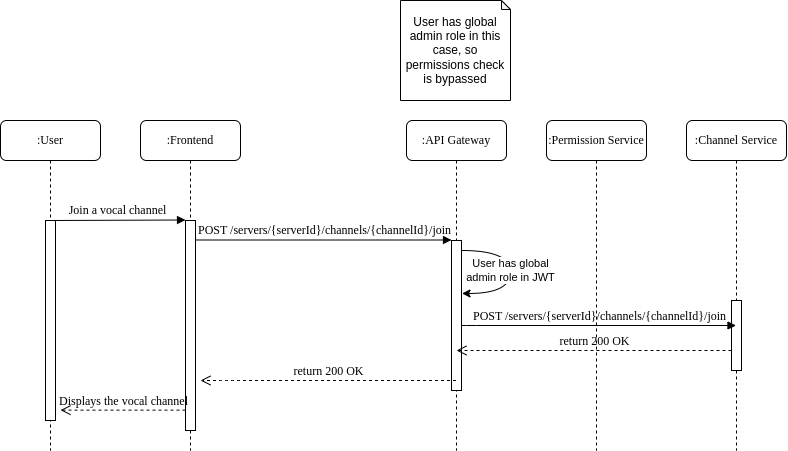

The diagram above was exported from draw.io. Its source (the exported page's mxGraphModel, read from the mxfile embedded in the PNG):
<mxGraphModel dx="1295" dy="1983" grid="1" gridSize="10" guides="1" tooltips="1" connect="1" arrows="1" fold="1" page="1" pageScale="1" pageWidth="827" pageHeight="1169" math="0" shadow="0">
  <root>
    <mxCell id="0" />
    <mxCell id="1" parent="0" />
    <mxCell id="9kk5H9m4KkdJF4f8_PYz-1" value=":Frontend" style="shape=umlLifeline;perimeter=lifelinePerimeter;whiteSpace=wrap;html=1;container=1;collapsible=0;recursiveResize=0;outlineConnect=0;rounded=1;shadow=0;comic=0;labelBackgroundColor=none;strokeWidth=1;fontFamily=Verdana;fontSize=12;align=center;" vertex="1" parent="1">
      <mxGeometry x="240" y="80" width="100" height="330" as="geometry" />
    </mxCell>
    <mxCell id="9kk5H9m4KkdJF4f8_PYz-2" value="" style="html=1;points=[];perimeter=orthogonalPerimeter;rounded=0;shadow=0;comic=0;labelBackgroundColor=none;strokeWidth=1;fontFamily=Verdana;fontSize=12;align=center;" vertex="1" parent="9kk5H9m4KkdJF4f8_PYz-1">
      <mxGeometry x="45" y="100" width="10" height="210" as="geometry" />
    </mxCell>
    <mxCell id="9kk5H9m4KkdJF4f8_PYz-3" value=":API Gateway" style="shape=umlLifeline;perimeter=lifelinePerimeter;whiteSpace=wrap;html=1;container=1;collapsible=0;recursiveResize=0;outlineConnect=0;rounded=1;shadow=0;comic=0;labelBackgroundColor=none;strokeWidth=1;fontFamily=Verdana;fontSize=12;align=center;" vertex="1" parent="1">
      <mxGeometry x="506" y="80" width="100" height="330" as="geometry" />
    </mxCell>
    <mxCell id="9kk5H9m4KkdJF4f8_PYz-4" value="" style="html=1;points=[];perimeter=orthogonalPerimeter;rounded=0;shadow=0;comic=0;labelBackgroundColor=none;strokeWidth=1;fontFamily=Verdana;fontSize=12;align=center;" vertex="1" parent="9kk5H9m4KkdJF4f8_PYz-3">
      <mxGeometry x="45" y="120" width="10" height="150" as="geometry" />
    </mxCell>
    <mxCell id="9kk5H9m4KkdJF4f8_PYz-19" value="" style="edgeStyle=orthogonalEdgeStyle;orthogonalLoop=1;jettySize=auto;html=1;rounded=0;curved=1;entryX=1.052;entryY=0.353;entryDx=0;entryDy=0;entryPerimeter=0;" edge="1" parent="9kk5H9m4KkdJF4f8_PYz-3" target="9kk5H9m4KkdJF4f8_PYz-4">
      <mxGeometry width="80" relative="1" as="geometry">
        <mxPoint x="55" y="130" as="sourcePoint" />
        <mxPoint x="104" y="170" as="targetPoint" />
        <Array as="points">
          <mxPoint x="104" y="130" />
          <mxPoint x="104" y="173" />
        </Array>
      </mxGeometry>
    </mxCell>
    <mxCell id="9kk5H9m4KkdJF4f8_PYz-20" value="User has global&lt;div&gt;admin role in JWT&lt;/div&gt;" style="edgeLabel;html=1;align=center;verticalAlign=middle;resizable=0;points=[];" vertex="1" connectable="0" parent="9kk5H9m4KkdJF4f8_PYz-19">
      <mxGeometry x="-0.0201" y="-1" relative="1" as="geometry">
        <mxPoint as="offset" />
      </mxGeometry>
    </mxCell>
    <mxCell id="9kk5H9m4KkdJF4f8_PYz-6" value=":Permission Service" style="shape=umlLifeline;perimeter=lifelinePerimeter;whiteSpace=wrap;html=1;container=1;collapsible=0;recursiveResize=0;outlineConnect=0;rounded=1;shadow=0;comic=0;labelBackgroundColor=none;strokeWidth=1;fontFamily=Verdana;fontSize=12;align=center;" vertex="1" parent="1">
      <mxGeometry x="646" y="80" width="100" height="330" as="geometry" />
    </mxCell>
    <mxCell id="9kk5H9m4KkdJF4f8_PYz-7" value=":Channel Service" style="shape=umlLifeline;perimeter=lifelinePerimeter;whiteSpace=wrap;html=1;container=1;collapsible=0;recursiveResize=0;outlineConnect=0;rounded=1;shadow=0;comic=0;labelBackgroundColor=none;strokeWidth=1;fontFamily=Verdana;fontSize=12;align=center;" vertex="1" parent="1">
      <mxGeometry x="786" y="80" width="100" height="330" as="geometry" />
    </mxCell>
    <mxCell id="9kk5H9m4KkdJF4f8_PYz-8" value="" style="html=1;points=[];perimeter=orthogonalPerimeter;rounded=0;shadow=0;comic=0;labelBackgroundColor=none;strokeWidth=1;fontFamily=Verdana;fontSize=12;align=center;" vertex="1" parent="9kk5H9m4KkdJF4f8_PYz-7">
      <mxGeometry x="45" y="180" width="10" height="70" as="geometry" />
    </mxCell>
    <mxCell id="9kk5H9m4KkdJF4f8_PYz-9" value="return 200 OK" style="html=1;verticalAlign=bottom;endArrow=open;dashed=1;endSize=8;labelBackgroundColor=none;fontFamily=Verdana;fontSize=12;edgeStyle=elbowEdgeStyle;elbow=vertical;" edge="1" parent="9kk5H9m4KkdJF4f8_PYz-7">
      <mxGeometry relative="1" as="geometry">
        <mxPoint x="-230" y="230" as="targetPoint" />
        <Array as="points">
          <mxPoint x="-70" y="230" />
          <mxPoint x="-10" y="240" />
          <mxPoint x="20" y="240" />
        </Array>
        <mxPoint x="45" y="230" as="sourcePoint" />
      </mxGeometry>
    </mxCell>
    <mxCell id="9kk5H9m4KkdJF4f8_PYz-10" value=":User" style="shape=umlLifeline;perimeter=lifelinePerimeter;whiteSpace=wrap;html=1;container=1;collapsible=0;recursiveResize=0;outlineConnect=0;rounded=1;shadow=0;comic=0;labelBackgroundColor=none;strokeWidth=1;fontFamily=Verdana;fontSize=12;align=center;" vertex="1" parent="1">
      <mxGeometry x="100" y="80" width="100" height="330" as="geometry" />
    </mxCell>
    <mxCell id="9kk5H9m4KkdJF4f8_PYz-11" value="" style="html=1;points=[];perimeter=orthogonalPerimeter;rounded=0;shadow=0;comic=0;labelBackgroundColor=none;strokeWidth=1;fontFamily=Verdana;fontSize=12;align=center;" vertex="1" parent="9kk5H9m4KkdJF4f8_PYz-10">
      <mxGeometry x="45" y="100" width="10" height="200" as="geometry" />
    </mxCell>
    <mxCell id="9kk5H9m4KkdJF4f8_PYz-12" value="Displays the vocal channel" style="html=1;verticalAlign=bottom;endArrow=open;dashed=1;endSize=8;labelBackgroundColor=none;fontFamily=Verdana;fontSize=12;edgeStyle=elbowEdgeStyle;elbow=vertical;" edge="1" parent="9kk5H9m4KkdJF4f8_PYz-10">
      <mxGeometry relative="1" as="geometry">
        <mxPoint x="60" y="290" as="targetPoint" />
        <Array as="points">
          <mxPoint x="70" y="289.63" />
          <mxPoint x="130" y="299.63" />
          <mxPoint x="160" y="299.63" />
        </Array>
        <mxPoint x="185" y="289.63" as="sourcePoint" />
      </mxGeometry>
    </mxCell>
    <mxCell id="9kk5H9m4KkdJF4f8_PYz-15" value="Join a vocal channel" style="html=1;verticalAlign=bottom;endArrow=block;entryX=0;entryY=0;labelBackgroundColor=none;fontFamily=Verdana;fontSize=12;edgeStyle=elbowEdgeStyle;elbow=vertical;" edge="1" parent="1" source="9kk5H9m4KkdJF4f8_PYz-11" target="9kk5H9m4KkdJF4f8_PYz-2">
      <mxGeometry relative="1" as="geometry">
        <mxPoint x="220" y="190" as="sourcePoint" />
      </mxGeometry>
    </mxCell>
    <mxCell id="9kk5H9m4KkdJF4f8_PYz-16" value="POST /servers/{serverId}/channels/{channelId}/join" style="html=1;verticalAlign=bottom;endArrow=block;entryX=0;entryY=0;labelBackgroundColor=none;fontFamily=Verdana;fontSize=12;edgeStyle=elbowEdgeStyle;elbow=vertical;" edge="1" parent="1" source="9kk5H9m4KkdJF4f8_PYz-2" target="9kk5H9m4KkdJF4f8_PYz-4">
      <mxGeometry relative="1" as="geometry">
        <mxPoint x="370" y="200" as="sourcePoint" />
      </mxGeometry>
    </mxCell>
    <mxCell id="9kk5H9m4KkdJF4f8_PYz-17" value="POST /servers/{serverId}/channels/{channelId}/join" style="html=1;verticalAlign=bottom;endArrow=block;labelBackgroundColor=none;fontFamily=Verdana;fontSize=12;edgeStyle=elbowEdgeStyle;elbow=vertical;" edge="1" parent="1" target="9kk5H9m4KkdJF4f8_PYz-7">
      <mxGeometry relative="1" as="geometry">
        <mxPoint x="561" y="285" as="sourcePoint" />
        <Array as="points">
          <mxPoint x="566" y="285" />
        </Array>
        <mxPoint x="691" y="285" as="targetPoint" />
      </mxGeometry>
    </mxCell>
    <mxCell id="9kk5H9m4KkdJF4f8_PYz-18" value="return 200 OK" style="html=1;verticalAlign=bottom;endArrow=open;dashed=1;endSize=8;labelBackgroundColor=none;fontFamily=Verdana;fontSize=12;edgeStyle=elbowEdgeStyle;elbow=vertical;" edge="1" parent="1" source="9kk5H9m4KkdJF4f8_PYz-3">
      <mxGeometry relative="1" as="geometry">
        <mxPoint x="300" y="340" as="targetPoint" />
        <Array as="points">
          <mxPoint x="330" y="340" />
          <mxPoint x="390" y="350" />
          <mxPoint x="420" y="350" />
        </Array>
        <mxPoint x="445" y="340" as="sourcePoint" />
      </mxGeometry>
    </mxCell>
    <mxCell id="9kk5H9m4KkdJF4f8_PYz-21" value="User has global admin role in this case, so permissions check is bypassed" style="shape=note;whiteSpace=wrap;html=1;backgroundOutline=1;darkOpacity=0.05;size=9;" vertex="1" parent="1">
      <mxGeometry x="500" y="-40" width="110" height="100" as="geometry" />
    </mxCell>
  </root>
</mxGraphModel>